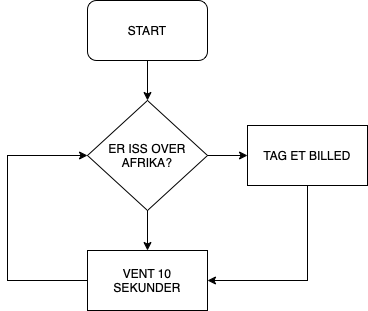

The diagram above was exported from draw.io. Its source (the exported page's mxGraphModel, read from the mxfile embedded in the PNG):
<mxGraphModel dx="786" dy="525" grid="1" gridSize="10" guides="1" tooltips="1" connect="1" arrows="1" fold="1" page="1" pageScale="1" pageWidth="827" pageHeight="1169" math="0" shadow="0">
  <root>
    <mxCell id="0" />
    <mxCell id="1" parent="0" />
    <mxCell id="w4nxmGrcr5TPIffdkPyx-20" value="" style="edgeStyle=orthogonalEdgeStyle;rounded=0;orthogonalLoop=1;jettySize=auto;html=1;" edge="1" parent="1" source="w4nxmGrcr5TPIffdkPyx-1" target="w4nxmGrcr5TPIffdkPyx-18">
      <mxGeometry relative="1" as="geometry" />
    </mxCell>
    <mxCell id="w4nxmGrcr5TPIffdkPyx-1" value="START" style="rounded=1;whiteSpace=wrap;html=1;" vertex="1" parent="1">
      <mxGeometry x="280" y="30" width="120" height="60" as="geometry" />
    </mxCell>
    <mxCell id="w4nxmGrcr5TPIffdkPyx-22" value="" style="edgeStyle=orthogonalEdgeStyle;rounded=0;orthogonalLoop=1;jettySize=auto;html=1;" edge="1" parent="1" source="w4nxmGrcr5TPIffdkPyx-18" target="w4nxmGrcr5TPIffdkPyx-21">
      <mxGeometry relative="1" as="geometry" />
    </mxCell>
    <mxCell id="w4nxmGrcr5TPIffdkPyx-27" value="" style="edgeStyle=orthogonalEdgeStyle;rounded=0;orthogonalLoop=1;jettySize=auto;html=1;" edge="1" parent="1" source="w4nxmGrcr5TPIffdkPyx-18" target="w4nxmGrcr5TPIffdkPyx-23">
      <mxGeometry relative="1" as="geometry" />
    </mxCell>
    <mxCell id="w4nxmGrcr5TPIffdkPyx-18" value="ER ISS OVER AFRIKA?" style="rhombus;whiteSpace=wrap;html=1;" vertex="1" parent="1">
      <mxGeometry x="280" y="130" width="120" height="110" as="geometry" />
    </mxCell>
    <mxCell id="w4nxmGrcr5TPIffdkPyx-21" value="TAG ET BILLED" style="rounded=0;whiteSpace=wrap;html=1;" vertex="1" parent="1">
      <mxGeometry x="440" y="155" width="120" height="60" as="geometry" />
    </mxCell>
    <mxCell id="w4nxmGrcr5TPIffdkPyx-23" value="VENT 10 SEKUNDER" style="rounded=0;whiteSpace=wrap;html=1;" vertex="1" parent="1">
      <mxGeometry x="280" y="280" width="120" height="60" as="geometry" />
    </mxCell>
    <mxCell id="w4nxmGrcr5TPIffdkPyx-26" value="" style="endArrow=classic;html=1;rounded=0;entryX=1;entryY=0.5;entryDx=0;entryDy=0;exitX=0.5;exitY=1;exitDx=0;exitDy=0;" edge="1" parent="1" source="w4nxmGrcr5TPIffdkPyx-21" target="w4nxmGrcr5TPIffdkPyx-23">
      <mxGeometry width="50" height="50" relative="1" as="geometry">
        <mxPoint x="380" y="300" as="sourcePoint" />
        <mxPoint x="430" y="250" as="targetPoint" />
        <Array as="points">
          <mxPoint x="500" y="310" />
        </Array>
      </mxGeometry>
    </mxCell>
    <mxCell id="w4nxmGrcr5TPIffdkPyx-28" value="" style="endArrow=classic;html=1;rounded=0;exitX=0;exitY=0.5;exitDx=0;exitDy=0;entryX=0;entryY=0.5;entryDx=0;entryDy=0;" edge="1" parent="1" source="w4nxmGrcr5TPIffdkPyx-23" target="w4nxmGrcr5TPIffdkPyx-18">
      <mxGeometry width="50" height="50" relative="1" as="geometry">
        <mxPoint x="380" y="300" as="sourcePoint" />
        <mxPoint x="430" y="250" as="targetPoint" />
        <Array as="points">
          <mxPoint x="200" y="310" />
          <mxPoint x="200" y="185" />
        </Array>
      </mxGeometry>
    </mxCell>
  </root>
</mxGraphModel>